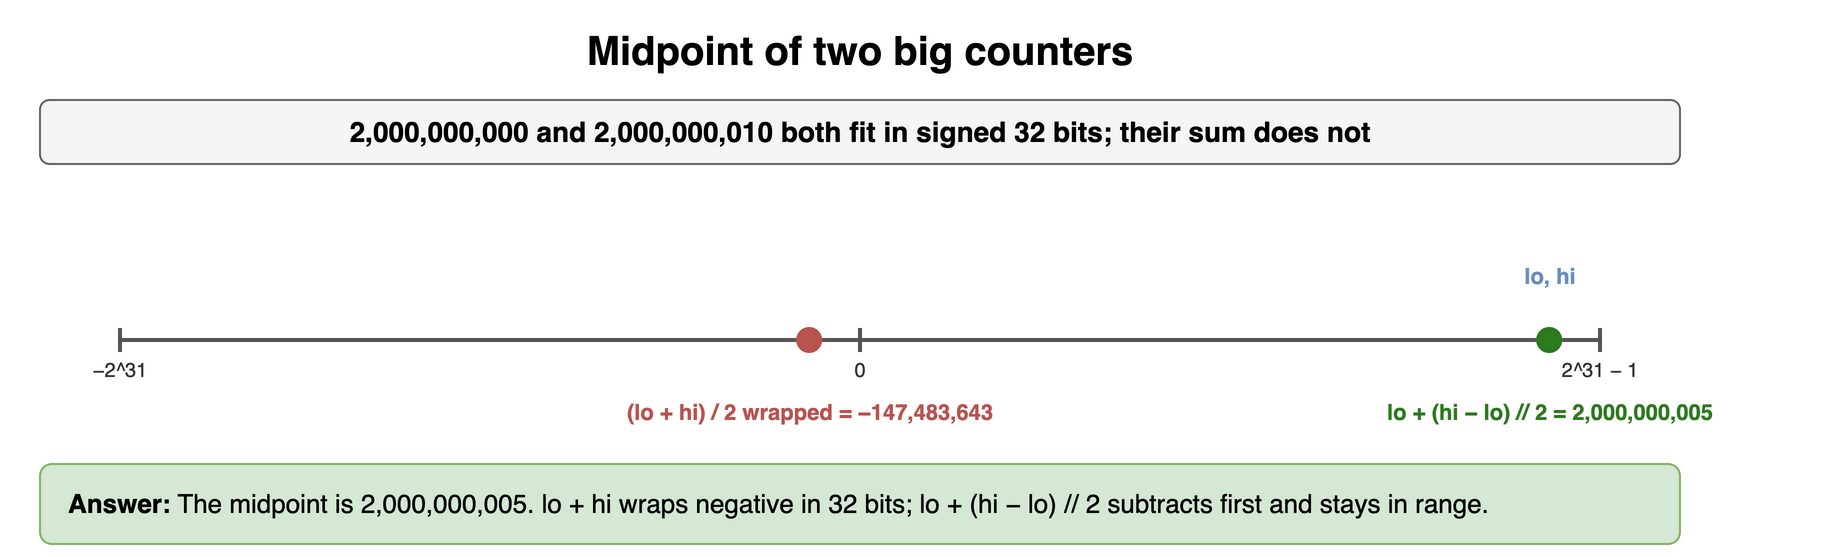

The diagram above was exported from draw.io. Its source (the exported page's mxGraphModel, read from the mxfile embedded in the PNG):
<mxGraphModel dx="900" dy="288" grid="1" gridSize="10" guides="1" tooltips="1" connect="1" arrows="1" fold="1" page="1" pageScale="1" pageWidth="900" pageHeight="288" math="0" shadow="0">
  <root>
    <mxCell id="0" />
    <mxCell id="1" parent="0" />
    <mxCell id="n31" value="Midpoint of two big counters" style="text;html=1;align=center;verticalAlign=middle;whiteSpace=wrap;fontSize=20;fontStyle=1;" vertex="1" parent="1">
      <mxGeometry x="40" y="10" width="820" height="30" as="geometry" />
    </mxCell>
    <mxCell id="n32" value="2,000,000,000 and 2,000,000,010 both fit in signed 32 bits; their sum does not" style="rounded=1;whiteSpace=wrap;html=1;fillColor=#f5f5f5;strokeColor=#666666;fontStyle=1;fontSize=14;" vertex="1" parent="1">
      <mxGeometry x="40" y="50" width="820" height="32" as="geometry" />
    </mxCell>
    <mxCell id="n33" value="" style="endArrow=none;html=1;strokeColor=#555555;strokeWidth=2;" edge="1" parent="1">
      <mxGeometry relative="1" as="geometry">
        <mxPoint x="80" y="170" as="sourcePoint" />
        <mxPoint x="820" y="170" as="targetPoint" />
      </mxGeometry>
    </mxCell>
    <mxCell id="n34" value="" style="endArrow=none;html=1;strokeColor=#555555;strokeWidth=2;" edge="1" parent="1">
      <mxGeometry relative="1" as="geometry">
        <mxPoint x="80.0" y="164" as="sourcePoint" />
        <mxPoint x="80.0" y="176" as="targetPoint" />
      </mxGeometry>
    </mxCell>
    <mxCell id="n35" value="−2^31" style="text;html=1;whiteSpace=wrap;fontSize=11;align=center;verticalAlign=middle;fontSize=10;fontColor=#333333;" vertex="1" parent="1">
      <mxGeometry x="30.0" y="178" width="100" height="14" as="geometry" />
    </mxCell>
    <mxCell id="n36" value="" style="endArrow=none;html=1;strokeColor=#555555;strokeWidth=2;" edge="1" parent="1">
      <mxGeometry relative="1" as="geometry">
        <mxPoint x="450.00000008614734" y="164" as="sourcePoint" />
        <mxPoint x="450.00000008614734" y="176" as="targetPoint" />
      </mxGeometry>
    </mxCell>
    <mxCell id="n37" value="0" style="text;html=1;whiteSpace=wrap;fontSize=11;align=center;verticalAlign=middle;fontSize=10;fontColor=#333333;" vertex="1" parent="1">
      <mxGeometry x="400.00000008614734" y="178" width="100" height="14" as="geometry" />
    </mxCell>
    <mxCell id="n38" value="" style="endArrow=none;html=1;strokeColor=#555555;strokeWidth=2;" edge="1" parent="1">
      <mxGeometry relative="1" as="geometry">
        <mxPoint x="820.0" y="164" as="sourcePoint" />
        <mxPoint x="820.0" y="176" as="targetPoint" />
      </mxGeometry>
    </mxCell>
    <mxCell id="n39" value="2^31 − 1" style="text;html=1;whiteSpace=wrap;fontSize=11;align=center;verticalAlign=middle;fontSize=10;fontColor=#333333;" vertex="1" parent="1">
      <mxGeometry x="770.0" y="178" width="100" height="14" as="geometry" />
    </mxCell>
    <mxCell id="n310" value="" style="ellipse;html=1;fillColor=#6c8ebf;strokeColor=#6c8ebf;" vertex="1" parent="1">
      <mxGeometry x="788.5893527741054" y="164" width="12" height="12" as="geometry" />
    </mxCell>
    <mxCell id="n311" value="lo, hi" style="text;html=1;whiteSpace=wrap;fontSize=11;align=center;verticalAlign=middle;fontSize=11;fontColor=#6c8ebf;fontStyle=1;" vertex="1" parent="1">
      <mxGeometry x="654.5893527741054" y="130" width="280" height="16" as="geometry" />
    </mxCell>
    <mxCell id="n312" value="" style="ellipse;html=1;fillColor=#b85450;strokeColor=#b85450;" vertex="1" parent="1">
      <mxGeometry x="418.5893535494314" y="164" width="12" height="12" as="geometry" />
    </mxCell>
    <mxCell id="n313" value="(lo + hi) / 2 wrapped = −147,483,643" style="text;html=1;whiteSpace=wrap;fontSize=11;align=center;verticalAlign=middle;fontSize=11;fontColor=#b85450;fontStyle=1;" vertex="1" parent="1">
      <mxGeometry x="284.5893535494314" y="198" width="280" height="16" as="geometry" />
    </mxCell>
    <mxCell id="n314" value="" style="ellipse;html=1;fillColor=#2d7a1f;strokeColor=#2d7a1f;" vertex="1" parent="1">
      <mxGeometry x="788.5893536355787" y="164" width="12" height="12" as="geometry" />
    </mxCell>
    <mxCell id="n315" value="lo + (hi − lo) // 2 = 2,000,000,005" style="text;html=1;whiteSpace=wrap;fontSize=11;align=center;verticalAlign=middle;fontSize=11;fontColor=#2d7a1f;fontStyle=1;" vertex="1" parent="1">
      <mxGeometry x="654.5893536355787" y="198" width="280" height="16" as="geometry" />
    </mxCell>
    <mxCell id="n316" value="&lt;b&gt;Answer:&lt;/b&gt; The midpoint is 2,000,000,005. lo + hi wraps negative in 32 bits; lo + (hi − lo) // 2 subtracts first and stays in range." style="rounded=1;whiteSpace=wrap;html=1;fillColor=#d5e8d4;strokeColor=#82b366;fontSize=13;align=left;spacingLeft=12;" vertex="1" parent="1">
      <mxGeometry x="40" y="232" width="820" height="40" as="geometry" />
    </mxCell>
  </root>
</mxGraphModel>